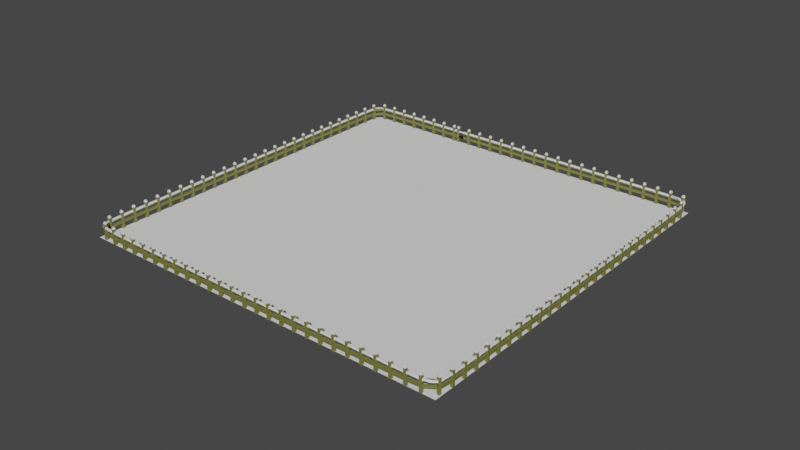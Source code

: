 # Source: Zaun.blend  (saved by Blender 2.91.10; exported with 4.5.12 LTS)
import bpy
from mathutils import Matrix  # noqa: F401  (used for matrix-valued properties, if any)

bpy.ops.wm.read_factory_settings(use_empty=True)
scene = bpy.context.scene
scene.name = 'Scene'

# ---- collections
col_mesh = bpy.data.collections.new('Mesh'); scene.collection.children.link(col_mesh)
col_rig = bpy.data.collections.new('Rig'); scene.collection.children.link(col_rig)
col_collision = bpy.data.collections.new('Collision'); scene.collection.children.link(col_collision)
col_extras = bpy.data.collections.new('Extras'); scene.collection.children.link(col_extras)

# ---- materials (node trees are filled in below, after node groups)
mat_fence = bpy.data.materials.new('fence')
mat_snow = bpy.data.materials.new('snow')

# ---- material node trees
mat_fence.use_nodes = True; mat_fence.node_tree.nodes.clear()
_N = mat_fence.node_tree.nodes; _L = mat_fence.node_tree.links
n0 = _N.new('ShaderNodeBsdfPrincipled'); n0.name = 'Principled BSDF'; n0.location = (10, 300)
n0.distribution = 'GGX'
n0.subsurface_method = 'BURLEY'
n0.inputs[0].default_value = (0.1902, 0.1859, 0.04316, 1.0)
n0.inputs[3].default_value = 1.45
n0.inputs[27].default_value = (0.0, 0.0, 0.0, 1.0)
n0.inputs[28].default_value = 1.0
n1 = _N.new('ShaderNodeOutputMaterial'); n1.name = 'Material Output'; n1.location = (300, 300)
_L.new(n0.outputs[0], n1.inputs[0])
n1.is_active_output = True
mat_snow.use_nodes = True; mat_snow.node_tree.nodes.clear()
_N = mat_snow.node_tree.nodes; _L = mat_snow.node_tree.links
n0 = _N.new('ShaderNodeBsdfPrincipled'); n0.name = 'Principled BSDF'; n0.location = (10, 300)
n0.distribution = 'GGX'
n0.subsurface_method = 'BURLEY'
n0.inputs[3].default_value = 1.45
n0.inputs[27].default_value = (0.0, 0.0, 0.0, 1.0)
n0.inputs[28].default_value = 1.0
n1 = _N.new('ShaderNodeOutputMaterial'); n1.name = 'Material Output'; n1.location = (300, 300)
_L.new(n0.outputs[0], n1.inputs[0])
n1.is_active_output = True

# ---- world
world_world = bpy.data.worlds.new('World'); scene.world = world_world
world_world.use_nodes = True; world_world.node_tree.nodes.clear()
_N = world_world.node_tree.nodes; _L = world_world.node_tree.links
n0 = _N.new('ShaderNodeOutputWorld'); n0.name = 'World Output'; n0.location = (300, 300)
n1 = _N.new('ShaderNodeBackground'); n1.name = 'Background'; n1.location = (10, 300)
n1.inputs[0].default_value = (0.05088, 0.05088, 0.05088, 1.0)
_L.new(n1.outputs[0], n0.inputs[0])
n0.is_active_output = True
world_world.color = (0.05088, 0.05088, 0.05088)
world_world.use_sun_shadow = False
world_world.sun_shadow_jitter_overblur = 0.0

# ---- meshes
me_cube = bpy.data.meshes.new('Cube')
me_cube.from_pydata([(0.08633, -0.04282, 0.004125), (0.08633, -0.04282, 0.4755), (0.08633, 0.04282, 0.004125), (0.08633, 0.04282, 0.4755), (0.172, -0.04282, 0.004125), (0.172, -0.04282, 0.4755), (0.172, 0.04282, 0.004125), (0.172, 0.04282, 0.4755), (0.555, 0.02725, 0.4217), (0.1007, 0.02725, 0.4217), (0.555, -0.02725, 0.4217), (0.1007, -0.02725, 0.4217), (0.1544, -0.02528, 0.5836), (0.1544, 0.02528, 0.5836), (0.1039, 0.02528, 0.5836), (0.1039, -0.02528, 0.5836), (0.1007, -0.02725, 0.2506), (0.555, -0.02725, 0.2506), (0.1007, 0.02725, 0.2506), (0.555, 0.02725, 0.2506), (0.1007, -0.02725, 0.1677), (0.555, -0.02725, 0.1677), (0.1007, 0.02725, 0.1677), (0.555, 0.02725, 0.1677), (0.1007, -0.02725, 0.3446), (0.555, -0.02725, 0.3446), (0.1007, 0.02725, 0.3446), (0.555, 0.02725, 0.3446), (0.5534, 0.022, 0.4391), (0.1728, 0.022, 0.4391), (0.5534, -0.022, 0.4391), (0.1728, -0.022, 0.4391), (0.08691, -0.04224, 0.5316), (0.08691, 0.04224, 0.5316), (0.1714, 0.04224, 0.5316), (0.1714, -0.04224, 0.5316), (0.1728, -0.04435, 0.3798), (0.5534, -0.04435, 0.3785), (0.1728, 0.04435, 0.3798), (0.5534, 0.04435, 0.3785), (0.1558, -0.02661, 0.5944), (0.1558, 0.02661, 0.5944), (0.1025, 0.02661, 0.5944), (0.1025, -0.02661, 0.5944), (0.1291, 0.04558, 0.5181), (0.1291, -0.04558, 0.5181), (0.1291, -0.02661, 0.5944), (0.1291, 0.02661, 0.5944), (0.08357, 0.0, 0.5181), (0.1747, 0.0, 0.5181), (0.1025, 0.0, 0.5944), (0.1558, 0.0, 0.5944), (0.1291, 0.0, 0.5991), (0.4583, 0.022, 0.4391), (0.3631, 0.022, 0.4391), (0.268, 0.022, 0.4391), (0.268, -0.022, 0.4391), (0.3631, -0.022, 0.4391), (0.4583, -0.022, 0.4391), (0.4583, 0.04435, 0.4016), (0.3631, 0.04435, 0.3897), (0.268, 0.04435, 0.3961), (0.268, -0.04435, 0.3961), (0.3631, -0.04435, 0.3897), (0.4583, -0.04435, 0.4016)], [], [(0, 1, 3, 2), (2, 3, 7, 6), (6, 7, 5, 4), (4, 5, 1, 0), (7, 3, 14, 13), (11, 10, 8, 9), (5, 7, 13, 12), (1, 5, 12, 15), (9, 8, 27, 26), (3, 1, 15, 14), (16, 17, 19, 18), (18, 19, 23, 22), (20, 21, 17, 16), (18, 22, 20, 16), (23, 19, 17, 21), (24, 25, 10, 11), (9, 26, 24, 11), (27, 8, 10, 25), (58, 30, 28, 53), (44, 33, 42, 47), (56, 31, 36, 62), (49, 34, 41, 51), (52, 50, 43, 46), (45, 35, 40, 46), (48, 32, 43, 50), (53, 28, 39, 59), (32, 45, 46, 43), (51, 52, 46, 40), (34, 44, 47, 41), (41, 47, 52, 51), (33, 48, 50, 42), (47, 42, 50, 52), (35, 49, 51, 40), (29, 55, 61, 38), (55, 54, 60, 61), (54, 53, 59, 60), (30, 58, 64, 37), (58, 57, 63, 64), (57, 56, 62, 63), (31, 56, 55, 29), (56, 57, 54, 55), (57, 58, 53, 54)])
me_cube.polygons.foreach_set('material_index', [0, 0, 0, 0, 0, 0, 0, 0, 0, 0, 0, 0, 0, 0, 0, 0, 0, 0, 1, 1, 1, 1, 1, 1, 1, 1, 1, 1, 1, 1, 1, 1, 1, 1, 1, 1, 1, 1, 1, 1, 1, 1])
_uv = me_cube.uv_layers.new(name='UVMap')
_uv.uv.foreach_set('vector', [0.375, 0.0, 0.625, 0.0, 0.625, 0.25, 0.375, 0.25, 0.375, 0.25, 0.625, 0.25, 0.625, 0.5, 0.375, 0.5, 0.375, 0.5, 0.625, 0.5, 0.625, 0.75, 0.375, 0.75, 0.375, 0.75, 0.625, 0.75, 0.625, 1.0, 0.375, 1.0, 0.625, 0.5, 0.625, 0.25, 0.625, 0.25, 0.625, 0.5, 0.375, 0.0, 0.625, 0.0, 0.625, 0.25, 0.375, 0.25, 0.625, 0.75, 0.625, 0.5, 0.625, 0.5, 0.625, 0.75, 0.625, 1.0, 0.625, 0.75, 0.625, 0.75, 0.625, 1.0, 0.375, 0.25, 0.625, 0.25, 0.625, 0.5, 0.375, 0.5, 0.625, 0.25, 0.625, 0.0, 0.625, 0.0, 0.625, 0.25, 0.375, 0.0, 0.625, 0.0, 0.625, 0.25, 0.375, 0.25, 0.375, 0.25, 0.625, 0.25, 0.625, 0.5, 0.375, 0.5, 0.375, 0.75, 0.625, 0.75, 0.625, 1.0, 0.375, 1.0, 0.125, 0.5, 0.375, 0.5, 0.375, 0.75, 0.125, 0.75, 0.625, 0.5, 0.875, 0.5, 0.875, 0.75, 0.625, 0.75, 0.375, 0.75, 0.625, 0.75, 0.625, 1.0, 0.375, 1.0, 0.125, 0.5, 0.375, 0.5, 0.375, 0.75, 0.125, 0.75, 0.625, 0.5, 0.875, 0.5, 0.875, 0.75, 0.625, 0.75, 0.5625, 0.0, 0.625, 0.0, 0.625, 0.25, 0.5625, 0.25, 0.625, 0.375, 0.625, 0.25, 0.625, 0.25, 0.625, 0.375, 0.4375, 0.0, 0.375, 0.0, 0.375, 0.0, 0.4375, 0.0, 0.625, 0.625, 0.625, 0.5, 0.625, 0.5, 0.625, 0.625, 0.75, 0.625, 0.875, 0.625, 0.875, 0.75, 0.75, 0.75, 0.625, 0.875, 0.625, 0.75, 0.625, 0.75, 0.625, 0.875, 0.625, 0.125, 0.625, 0.0, 0.625, 0.0, 0.625, 0.125, 0.5625, 0.25, 0.625, 0.25, 0.625, 0.25, 0.5625, 0.25, 0.625, 1.0, 0.625, 0.875, 0.625, 0.875, 0.625, 1.0, 0.625, 0.625, 0.75, 0.625, 0.75, 0.75, 0.625, 0.75, 0.625, 0.5, 0.625, 0.375, 0.625, 0.375, 0.625, 0.5, 0.625, 0.5, 0.75, 0.5, 0.75, 0.625, 0.625, 0.625, 0.625, 0.25, 0.625, 0.125, 0.625, 0.125, 0.625, 0.25, 0.75, 0.5, 0.875, 0.5, 0.875, 0.625, 0.75, 0.625, 0.625, 0.75, 0.625, 0.625, 0.625, 0.625, 0.625, 0.75, 0.375, 0.25, 0.4375, 0.25, 0.4375, 0.25, 0.375, 0.25, 0.4375, 0.25, 0.5, 0.25, 0.5, 0.25, 0.4375, 0.25, 0.5, 0.25, 0.5625, 0.25, 0.5625, 0.25, 0.5, 0.25, 0.625, 0.0, 0.5625, 0.0, 0.5625, 0.0, 0.625, 0.0, 0.5625, 0.0, 0.5, 0.0, 0.5, 0.0, 0.5625, 0.0, 0.5, 0.0, 0.4375, 0.0, 0.4375, 0.0, 0.5, 0.0, 0.375, 0.0, 0.4375, 0.0, 0.4375, 0.25, 0.375, 0.25, 0.4375, 0.0, 0.5, 0.0, 0.5, 0.25, 0.4375, 0.25, 0.5, 0.0, 0.5625, 0.0, 0.5625, 0.25, 0.5, 0.25])
me_cube.materials.append(mat_fence)
me_cube.materials.append(mat_snow)
me_cube.use_remesh_fix_poles = True
me_cube.use_remesh_preserve_attributes = False
me_cube.use_mirror_vertex_groups = False
me_cube.update()
me_cube_002 = bpy.data.meshes.new('Cube.002')
me_cube_002.from_pydata([(6.5, 6.5, 0.0), (-6.5, 6.5, 0.0), (6.5, -6.5, 0.0), (-6.5, -6.5, 0.0)], [], [(3, 2, 0, 1)])
_uv = me_cube_002.uv_layers.new(name='UVMap')
_uv.uv.foreach_set('vector', [0.0, 0.0, 1.0, 0.0, 1.0, 1.0, 0.0, 1.0])
me_cube_002.use_remesh_fix_poles = True
me_cube_002.use_remesh_preserve_attributes = False
me_cube_002.use_mirror_vertex_groups = False
me_cube_002.update()

# ---- curves / text
cu_nurbspath = bpy.data.curves.new('NurbsPath', 'CURVE')
cu_nurbspath.dimensions = '3D'
_sp = cu_nurbspath.splines.new('NURBS'); _sp.points.add(12)
_sp.points.foreach_set('co', [-6.497, 6.475, 0.0, 1.0, -5.999, 6.475, 0.0, 1.0, 0.0, 6.475, 0.0, 1.0, 6.005, 6.475, 0.0, 1.0, 6.497, 6.475, 0.0, 1.0, 6.497, 5.994, 0.0, 1.0, 6.497, -6.01, 0.0, 1.0, 6.497, -6.507, 0.0, 1.0, 6.016, -6.507, 0.0, 1.0, -6.005, -6.507, 0.0, 1.0, -6.502, -6.507, 0.0, 1.0, -6.502, -6.01, 0.0, 1.0, -6.502, 5.991, 0.0, 1.0])
_sp.order_u = 5
_sp.order_v = 0
_sp.use_cyclic_u = True
cu_nurbspath.use_path = True
cu_nurbspath.use_path_clamp = True
cu_nurbspath.fill_mode = 'FULL'

# ---- objects
ob_cube_001 = bpy.data.objects.new('Cube.001', me_cube)
ob_nurbspath = bpy.data.objects.new('NurbsPath', cu_nurbspath)
ob_cube = bpy.data.objects.new('Cube', me_cube_002)

# ---- transforms, parenting, visibility, modifiers, constraints
ob_cube_001.location = (0.0, 0.0, 0.0)
ob_cube_001.lineart.crease_threshold = 0.0
_m = ob_cube_001.modifiers.new('Array', 'ARRAY')
_m.fit_type = 'FIT_CURVE'
_m.count = 4
_m.curve = ob_nurbspath
_m = ob_cube_001.modifiers.new('Curve', 'CURVE')
_m.object = ob_nurbspath
ob_nurbspath.location = (0.0, 0.0, 0.0)
ob_nurbspath.lineart.crease_threshold = 0.0
ob_cube.location = (0.0, 0.0, 0.0)
ob_cube.lineart.crease_threshold = 0.0

# ---- collection membership
scene.collection.objects.link(ob_cube_001)
scene.collection.objects.link(ob_nurbspath)
col_mesh.objects.link(ob_cube)

# ---- scene / render settings (as saved in the file)
scene.frame_start = 1; scene.frame_end = 250; scene.frame_set(1)
scene.render.engine = 'CYCLES'
scene.cycles.use_denoising = False
scene.cycles.samples = 128
scene.cycles.sampling_pattern = 'TABULATED_SOBOL'
scene.cycles.use_adaptive_sampling = False
scene.cycles.use_light_tree = False
scene.cycles.bake_type = 'NORMAL'
scene.view_settings.view_transform = 'Filmic'
bpy.context.view_layer.update()

# ---- added for rendering (the .blend has no active camera and no usable light): camera, sun
cam_auto = bpy.data.cameras.new('AutoCamera')
cam_auto.lens = 50.0
cam_auto.sensor_width = 36.0
cam_auto.clip_end = 1000.0
ob_auto_camera = bpy.data.objects.new('AutoCamera', cam_auto)
scene.collection.objects.link(ob_auto_camera)
ob_auto_camera.location = (19.6991, -23.6579, 15.7612)
ob_auto_camera.rotation_euler = (1.09748, -7.21219e-08, 0.694738)
scene.camera = ob_auto_camera
light_auto_sun = bpy.data.lights.new('AutoSun', 'SUN')
light_auto_sun.energy = 3.0
light_auto_sun.angle = 0.0523599
ob_auto_sun = bpy.data.objects.new('AutoSun', light_auto_sun)
scene.collection.objects.link(ob_auto_sun)
ob_auto_sun.rotation_euler = (0.872665, 0.174533, 0.523599)
bpy.context.view_layer.update()
